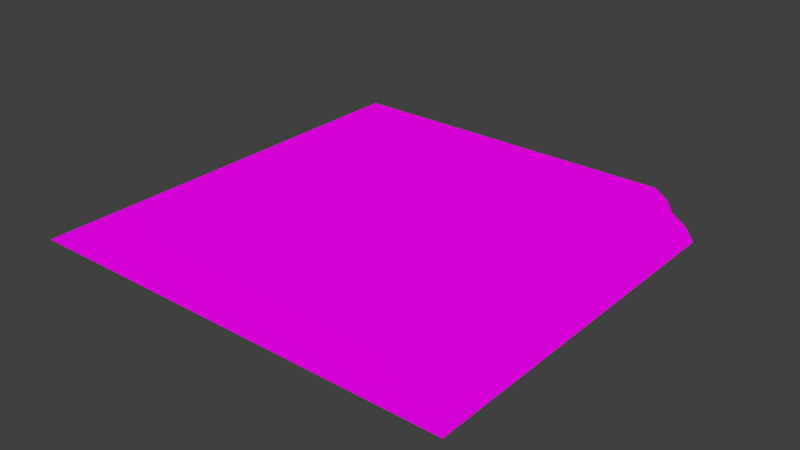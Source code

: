 # Source: singerCafeFlooar.blend  (saved by Blender 2.77.0; exported with 4.5.12 LTS)
import bpy
from mathutils import Matrix  # noqa: F401  (used for matrix-valued properties, if any)

bpy.ops.wm.read_factory_settings(use_empty=True)
scene = bpy.context.scene
scene.name = 'Scene'

# ---- collections
col_collection_1 = bpy.data.collections.new('Collection 1'); scene.collection.children.link(col_collection_1)

# ---- images (referenced by path relative to the original .blend; pixels are not part of the script)
import os
ASSET_DIR = os.environ.get("B2B_ASSET_DIR", "")  # directory of the original .blend (textures are referenced by path, not embedded)
HERE = os.path.dirname(os.path.abspath(__file__))  # packed textures are extracted next to this script under _unpacked/

def load_image(name, relpath, width, height, colorspace="sRGB"):
    """Load a texture the original file referenced (path relative to the .blend, or extracted next to this script)."""
    p = next((c for c in (os.path.join(HERE, relpath), os.path.join(ASSET_DIR, relpath)) if relpath and os.path.exists(c)), "")
    if p:
        img = bpy.data.images.load(p, check_existing=True)
        img.name = name
    else:  # same state as the original file: an image datablock whose file is absent (Cycles renders it pink)
        img = bpy.data.images.new(name, width, height)
        img.source = "FILE"
        img.filepath = "//" + (relpath or name)
    img.colorspace_settings.name = colorspace
    return img
img_colorpalette_jpg_001 = load_image('colorPalette.jpg.001', 'colorPalette.jpg', 1024, 1024, 'sRGB')

# ---- materials (node trees are filled in below, after node groups)
mat_material = bpy.data.materials.new('Material')
mat_material.alpha_threshold = 0.0
mat_material.roughness = 0.5
mat_material.line_color = (0.0, 0.0, 0.0, 1.0)

# ---- material node trees
mat_material.use_nodes = True; mat_material.node_tree.nodes.clear()
_N = mat_material.node_tree.nodes; _L = mat_material.node_tree.links
n0 = _N.new('ShaderNodeOutputMaterial'); n0.name = 'Material Output'; n0.location = (300, 300)
n1 = _N.new('ShaderNodeBsdfDiffuse'); n1.name = 'Diffuse BSDF'; n1.location = (10, 300)
n2 = _N.new('ShaderNodeTexCoord'); n2.name = 'Texture Coordinate'; n2.location = (-183, 230)
n3 = _N.new('ShaderNodeTexImage'); n3.name = 'Image Texture'; n3.location = (228, 132)
n3.width = 140
n3.image = img_colorpalette_jpg_001
_L.new(n1.outputs[0], n0.inputs[0])
_L.new(n2.outputs[2], n3.inputs[0])
_L.new(n3.outputs[0], n1.inputs[0])
n0.is_active_output = True

# ---- world
world_world = bpy.data.worlds.new('World'); scene.world = world_world
world_world.color = (0.05088, 0.05088, 0.05088)
world_world.use_sun_shadow = False
world_world.sun_shadow_jitter_overblur = 0.0
world_world.cycles.sampling_method = 'MANUAL'

# ---- meshes
me_cube = bpy.data.meshes.new('Cube')
me_cube.from_pydata([(3.058, 3.065, 0.0), (-3.747, 3.747, 0.0), (3.747, -3.747, 0.0), (-3.747, -3.747, 0.0), (2.758, 3.445, 0.0), (2.385, 3.747, 0.0), (1.703, 3.747, 0.0), (1.022, 3.747, 0.0), (0.3407, 3.747, 0.0), (-0.3407, 3.747, 0.0), (-1.022, 3.747, 0.0), (-1.703, 3.747, 0.0), (-2.385, 3.747, 0.0), (-3.066, 3.747, 0.0), (3.747, -3.066, 0.0), (3.747, -2.385, 0.0), (3.747, -1.703, 0.0), (3.747, -1.022, 0.0), (3.747, -0.3407, 0.0), (3.747, 0.3407, 0.0), (3.747, 1.022, 0.0), (3.747, 1.703, 0.0), (3.747, 2.385, 0.0), (3.439, 2.764, 0.0), (-3.066, -3.747, 0.0), (-2.385, -3.747, 0.0), (-1.703, -3.747, 0.0), (-1.022, -3.747, 0.0), (-0.3407, -3.747, 0.0), (0.3407, -3.747, 0.0), (1.022, -3.747, 0.0), (1.703, -3.747, 0.0), (2.385, -3.747, 0.0), (3.066, -3.747, 0.0), (-3.747, 3.066, 0.0), (-3.747, 2.385, 0.0), (-3.747, 1.703, 0.0), (-3.747, 1.022, 0.0), (-3.747, 0.3407, 0.0), (-3.747, -0.3407, 0.0), (-3.747, -1.022, 0.0), (-3.747, -1.703, 0.0), (-3.747, -2.385, 0.0), (-3.747, -3.066, 0.0), (-3.066, -3.066, 0.0), (-3.066, -2.385, 0.0), (-3.066, -1.703, 0.0), (-3.066, -1.022, 0.0), (-3.066, -0.3407, 0.0), (-3.066, 0.3407, 0.0), (-3.066, 1.022, 0.0), (-3.066, 1.703, 0.0), (-3.066, 2.385, 0.0), (-3.066, 3.066, 0.0), (-2.385, -3.066, 0.0), (-2.385, -2.385, 0.0), (-2.385, -1.703, 0.0), (-2.385, -1.022, 0.0), (-2.385, -0.3407, 0.0), (-2.385, 0.3407, 0.0), (-2.385, 1.022, 0.0), (-2.385, 1.703, 0.0), (-2.385, 2.385, 0.0), (-2.385, 3.066, 0.0), (-1.703, -3.066, 0.0), (-1.703, -2.385, 0.0), (-1.703, -1.703, 0.0), (-1.703, -1.022, 0.0), (-1.703, -0.3407, 0.0), (-1.703, 0.3407, 0.0), (-1.703, 1.022, 0.0), (-1.703, 1.703, 0.0), (-1.703, 2.385, 0.0), (-1.703, 3.066, 0.0), (-1.022, -3.066, 0.0), (-1.022, -2.385, 0.0), (-1.022, -1.703, 0.0), (-1.022, -1.022, 0.0), (-1.022, -0.3407, 0.0), (-1.022, 0.3407, 0.0), (-1.022, 1.022, 0.0), (-1.022, 1.703, 0.0), (-1.022, 2.385, 0.0), (-1.022, 3.066, 0.0), (-0.3407, -3.066, 0.0), (-0.3407, -2.385, 0.0), (-0.3407, -1.703, 0.0), (-0.3407, -1.022, 0.0), (-0.3407, -0.3407, 0.0), (-0.3407, 0.3407, 0.0), (-0.3407, 1.022, 0.0), (-0.3407, 1.703, 0.0), (-0.3407, 2.385, 0.0), (-0.3407, 3.066, 0.0), (0.3407, -3.066, 0.0), (0.3407, -2.385, 0.0), (0.3407, -1.703, 0.0), (0.3407, -1.022, 0.0), (0.3407, -0.3407, 0.0), (0.3407, 0.3407, 0.0), (0.3407, 1.022, 0.0), (0.3407, 1.703, 0.0), (0.3407, 2.385, 0.0), (0.3407, 3.066, 0.0), (1.022, -3.066, 0.0), (1.022, -2.385, 0.0), (1.022, -1.703, 0.0), (1.022, -1.022, 0.0), (1.022, -0.3407, 0.0), (1.022, 0.3407, 0.0), (1.022, 1.022, 0.0), (1.022, 1.703, 0.0), (1.022, 2.385, 0.0), (1.022, 3.066, 0.0), (1.703, -3.066, 0.0), (1.703, -2.385, 0.0), (1.703, -1.703, 0.0), (1.703, -1.022, 0.0), (1.703, -0.3407, 0.0), (1.703, 0.3407, 0.0), (1.703, 1.022, 0.0), (1.703, 1.703, 0.0), (1.703, 2.385, 0.0), (1.703, 3.066, 0.0), (2.385, -3.066, 0.0), (2.385, -2.385, 0.0), (2.385, -1.703, 0.0), (2.385, -1.022, 0.0), (2.385, -0.3407, 0.0), (2.385, 0.3407, 0.0), (2.385, 1.022, 0.0), (2.385, 1.703, 0.0), (2.385, 2.385, 0.0), (2.385, 3.066, 0.0), (3.066, -3.066, 0.0), (3.066, -2.385, 0.0), (3.066, -1.703, 0.0), (3.066, -1.022, 0.0), (3.066, -0.3407, 0.0), (3.066, 0.3407, 0.0), (3.066, 1.022, 0.0), (3.066, 1.703, 0.0), (3.066, 2.385, 0.0), (3.066, 3.066, 0.0)], [], [(143, 23, 0, 4), (34, 53, 13, 1), (53, 63, 12, 13), (63, 73, 11, 12), (73, 83, 10, 11), (83, 93, 9, 10), (93, 103, 8, 9), (103, 113, 7, 8), (113, 123, 6, 7), (123, 133, 5, 6), (133, 143, 4, 5), (3, 24, 44, 43), (43, 44, 45, 42), (42, 45, 46, 41), (41, 46, 47, 40), (40, 47, 48, 39), (39, 48, 49, 38), (38, 49, 50, 37), (37, 50, 51, 36), (36, 51, 52, 35), (35, 52, 53, 34), (24, 25, 54, 44), (44, 54, 55, 45), (45, 55, 56, 46), (46, 56, 57, 47), (47, 57, 58, 48), (48, 58, 59, 49), (49, 59, 60, 50), (50, 60, 61, 51), (51, 61, 62, 52), (52, 62, 63, 53), (25, 26, 64, 54), (54, 64, 65, 55), (55, 65, 66, 56), (56, 66, 67, 57), (57, 67, 68, 58), (58, 68, 69, 59), (59, 69, 70, 60), (60, 70, 71, 61), (61, 71, 72, 62), (62, 72, 73, 63), (26, 27, 74, 64), (64, 74, 75, 65), (65, 75, 76, 66), (66, 76, 77, 67), (67, 77, 78, 68), (68, 78, 79, 69), (69, 79, 80, 70), (70, 80, 81, 71), (71, 81, 82, 72), (72, 82, 83, 73), (27, 28, 84, 74), (74, 84, 85, 75), (75, 85, 86, 76), (76, 86, 87, 77), (77, 87, 88, 78), (78, 88, 89, 79), (79, 89, 90, 80), (80, 90, 91, 81), (81, 91, 92, 82), (82, 92, 93, 83), (28, 29, 94, 84), (84, 94, 95, 85), (85, 95, 96, 86), (86, 96, 97, 87), (87, 97, 98, 88), (88, 98, 99, 89), (89, 99, 100, 90), (90, 100, 101, 91), (91, 101, 102, 92), (92, 102, 103, 93), (29, 30, 104, 94), (94, 104, 105, 95), (95, 105, 106, 96), (96, 106, 107, 97), (97, 107, 108, 98), (98, 108, 109, 99), (99, 109, 110, 100), (100, 110, 111, 101), (101, 111, 112, 102), (102, 112, 113, 103), (30, 31, 114, 104), (104, 114, 115, 105), (105, 115, 116, 106), (106, 116, 117, 107), (107, 117, 118, 108), (108, 118, 119, 109), (109, 119, 120, 110), (110, 120, 121, 111), (111, 121, 122, 112), (112, 122, 123, 113), (31, 32, 124, 114), (114, 124, 125, 115), (115, 125, 126, 116), (116, 126, 127, 117), (117, 127, 128, 118), (118, 128, 129, 119), (119, 129, 130, 120), (120, 130, 131, 121), (121, 131, 132, 122), (122, 132, 133, 123), (32, 33, 134, 124), (124, 134, 135, 125), (125, 135, 136, 126), (126, 136, 137, 127), (127, 137, 138, 128), (128, 138, 139, 129), (129, 139, 140, 130), (130, 140, 141, 131), (131, 141, 142, 132), (132, 142, 143, 133), (33, 2, 14, 134), (134, 14, 15, 135), (135, 15, 16, 136), (136, 16, 17, 137), (137, 17, 18, 138), (138, 18, 19, 139), (139, 19, 20, 140), (140, 20, 21, 141), (141, 21, 22, 142), (142, 22, 23, 143)])
_uv = me_cube.uv_layers.new(name='UVMap')
_uv.uv.foreach_set('vector', [0.5294, 0.2318, 0.5294, 0.2314, 0.5297, 0.2314, 0.5297, 0.2318, 0.5294, 0.2362, 0.5294, 0.2358, 0.5297, 0.2358, 0.5297, 0.2362, 0.6142, 0.1201, 0.6142, 0.1197, 0.6145, 0.1197, 0.6145, 0.1201, 0.5294, 0.2353, 0.5294, 0.2349, 0.5297, 0.2349, 0.5297, 0.2353, 0.6142, 0.1192, 0.6142, 0.1188, 0.6145, 0.1188, 0.6145, 0.1192, 0.5294, 0.2345, 0.5294, 0.234, 0.5297, 0.234, 0.5297, 0.2345, 0.6142, 0.1183, 0.6142, 0.1179, 0.6145, 0.1179, 0.6145, 0.1183, 0.5294, 0.2336, 0.5294, 0.2331, 0.5297, 0.2331, 0.5297, 0.2336, 0.6142, 0.1175, 0.6142, 0.117, 0.6145, 0.117, 0.6145, 0.1175, 0.5294, 0.2327, 0.5294, 0.2323, 0.5297, 0.2323, 0.5297, 0.2327, 0.6142, 0.1166, 0.6142, 0.1161, 0.6145, 0.1161, 0.6145, 0.1166, 0.5267, 0.2362, 0.5267, 0.2358, 0.527, 0.2358, 0.527, 0.2362, 0.6117, 0.1205, 0.6117, 0.1201, 0.612, 0.1201, 0.612, 0.1205, 0.5273, 0.2362, 0.5273, 0.2358, 0.5275, 0.2358, 0.5275, 0.2362, 0.6123, 0.1205, 0.6123, 0.1201, 0.6126, 0.1201, 0.6126, 0.1205, 0.5278, 0.2362, 0.5278, 0.2358, 0.5281, 0.2358, 0.5281, 0.2362, 0.6128, 0.1205, 0.6128, 0.1201, 0.6131, 0.1201, 0.6131, 0.1205, 0.5284, 0.2362, 0.5284, 0.2358, 0.5286, 0.2358, 0.5286, 0.2362, 0.6134, 0.1205, 0.6134, 0.1201, 0.6137, 0.1201, 0.6137, 0.1205, 0.5289, 0.2362, 0.5289, 0.2358, 0.5292, 0.2358, 0.5292, 0.2362, 0.6139, 0.1205, 0.6139, 0.1201, 0.6142, 0.1201, 0.6142, 0.1205, 0.6115, 0.1201, 0.6115, 0.1197, 0.6117, 0.1197, 0.6117, 0.1201, 0.527, 0.2358, 0.527, 0.2353, 0.5273, 0.2353, 0.5273, 0.2358, 0.612, 0.1201, 0.612, 0.1197, 0.6123, 0.1197, 0.6123, 0.1201, 0.5275, 0.2358, 0.5275, 0.2353, 0.5278, 0.2353, 0.5278, 0.2358, 0.6126, 0.1201, 0.6126, 0.1197, 0.6128, 0.1197, 0.6128, 0.1201, 0.5281, 0.2358, 0.5281, 0.2353, 0.5284, 0.2353, 0.5284, 0.2358, 0.6131, 0.1201, 0.6131, 0.1197, 0.6134, 0.1197, 0.6134, 0.1201, 0.5286, 0.2358, 0.5286, 0.2353, 0.5289, 0.2353, 0.5289, 0.2358, 0.6137, 0.1201, 0.6137, 0.1197, 0.6139, 0.1197, 0.6139, 0.1201, 0.5292, 0.2358, 0.5292, 0.2353, 0.5294, 0.2353, 0.5294, 0.2358, 0.5267, 0.2353, 0.5267, 0.2349, 0.527, 0.2349, 0.527, 0.2353, 0.6117, 0.1197, 0.6117, 0.1192, 0.612, 0.1192, 0.612, 0.1197, 0.5273, 0.2353, 0.5273, 0.2349, 0.5275, 0.2349, 0.5275, 0.2353, 0.6123, 0.1197, 0.6123, 0.1192, 0.6126, 0.1192, 0.6126, 0.1197, 0.5278, 0.2353, 0.5278, 0.2349, 0.5281, 0.2349, 0.5281, 0.2353, 0.6128, 0.1197, 0.6128, 0.1192, 0.6131, 0.1192, 0.6131, 0.1197, 0.5284, 0.2353, 0.5284, 0.2349, 0.5286, 0.2349, 0.5286, 0.2353, 0.6134, 0.1197, 0.6134, 0.1192, 0.6137, 0.1192, 0.6137, 0.1197, 0.5289, 0.2353, 0.5289, 0.2349, 0.5292, 0.2349, 0.5292, 0.2353, 0.6139, 0.1197, 0.6139, 0.1192, 0.6142, 0.1192, 0.6142, 0.1197, 0.6115, 0.1192, 0.6115, 0.1188, 0.6117, 0.1188, 0.6117, 0.1192, 0.527, 0.2349, 0.527, 0.2345, 0.5273, 0.2345, 0.5273, 0.2349, 0.612, 0.1192, 0.612, 0.1188, 0.6123, 0.1188, 0.6123, 0.1192, 0.5275, 0.2349, 0.5275, 0.2345, 0.5278, 0.2345, 0.5278, 0.2349, 0.6126, 0.1192, 0.6126, 0.1188, 0.6128, 0.1188, 0.6128, 0.1192, 0.5281, 0.2349, 0.5281, 0.2345, 0.5284, 0.2345, 0.5284, 0.2349, 0.6131, 0.1192, 0.6131, 0.1188, 0.6134, 0.1188, 0.6134, 0.1192, 0.5286, 0.2349, 0.5286, 0.2345, 0.5289, 0.2345, 0.5289, 0.2349, 0.6137, 0.1192, 0.6137, 0.1188, 0.6139, 0.1188, 0.6139, 0.1192, 0.5292, 0.2349, 0.5292, 0.2345, 0.5294, 0.2345, 0.5294, 0.2349, 0.5267, 0.2345, 0.5267, 0.234, 0.527, 0.234, 0.527, 0.2345, 0.6117, 0.1188, 0.6117, 0.1183, 0.612, 0.1183, 0.612, 0.1188, 0.5273, 0.2345, 0.5273, 0.234, 0.5275, 0.234, 0.5275, 0.2345, 0.6123, 0.1188, 0.6123, 0.1183, 0.6126, 0.1183, 0.6126, 0.1188, 0.5278, 0.2345, 0.5278, 0.234, 0.5281, 0.234, 0.5281, 0.2345, 0.6128, 0.1188, 0.6128, 0.1183, 0.6131, 0.1183, 0.6131, 0.1188, 0.5284, 0.2345, 0.5284, 0.234, 0.5286, 0.234, 0.5286, 0.2345, 0.6134, 0.1188, 0.6134, 0.1183, 0.6137, 0.1183, 0.6137, 0.1188, 0.5289, 0.2345, 0.5289, 0.234, 0.5292, 0.234, 0.5292, 0.2345, 0.6139, 0.1188, 0.6139, 0.1183, 0.6142, 0.1183, 0.6142, 0.1188, 0.6115, 0.1183, 0.6115, 0.1179, 0.6117, 0.1179, 0.6117, 0.1183, 0.527, 0.234, 0.527, 0.2336, 0.5273, 0.2336, 0.5273, 0.234, 0.612, 0.1183, 0.612, 0.1179, 0.6123, 0.1179, 0.6123, 0.1183, 0.5275, 0.234, 0.5275, 0.2336, 0.5278, 0.2336, 0.5278, 0.234, 0.6126, 0.1183, 0.6126, 0.1179, 0.6128, 0.1179, 0.6128, 0.1183, 0.5281, 0.234, 0.5281, 0.2336, 0.5284, 0.2336, 0.5284, 0.234, 0.6131, 0.1183, 0.6131, 0.1179, 0.6134, 0.1179, 0.6134, 0.1183, 0.5286, 0.234, 0.5286, 0.2336, 0.5289, 0.2336, 0.5289, 0.234, 0.6137, 0.1183, 0.6137, 0.1179, 0.6139, 0.1179, 0.6139, 0.1183, 0.5292, 0.234, 0.5292, 0.2336, 0.5294, 0.2336, 0.5294, 0.234, 0.5267, 0.2336, 0.5267, 0.2331, 0.527, 0.2331, 0.527, 0.2336, 0.6117, 0.1179, 0.6117, 0.1175, 0.612, 0.1175, 0.612, 0.1179, 0.5273, 0.2336, 0.5273, 0.2331, 0.5275, 0.2331, 0.5275, 0.2336, 0.6123, 0.1179, 0.6123, 0.1175, 0.6126, 0.1175, 0.6126, 0.1179, 0.5278, 0.2336, 0.5278, 0.2331, 0.5281, 0.2331, 0.5281, 0.2336, 0.6128, 0.1179, 0.6128, 0.1175, 0.6131, 0.1175, 0.6131, 0.1179, 0.5284, 0.2336, 0.5284, 0.2331, 0.5286, 0.2331, 0.5286, 0.2336, 0.6134, 0.1179, 0.6134, 0.1175, 0.6137, 0.1175, 0.6137, 0.1179, 0.5289, 0.2336, 0.5289, 0.2331, 0.5292, 0.2331, 0.5292, 0.2336, 0.6139, 0.1179, 0.6139, 0.1175, 0.6142, 0.1175, 0.6142, 0.1179, 0.6115, 0.1175, 0.6115, 0.117, 0.6117, 0.117, 0.6117, 0.1175, 0.527, 0.2331, 0.527, 0.2327, 0.5273, 0.2327, 0.5273, 0.2331, 0.612, 0.1175, 0.612, 0.117, 0.6123, 0.117, 0.6123, 0.1175, 0.5275, 0.2331, 0.5275, 0.2327, 0.5278, 0.2327, 0.5278, 0.2331, 0.6126, 0.1175, 0.6126, 0.117, 0.6128, 0.117, 0.6128, 0.1175, 0.5281, 0.2331, 0.5281, 0.2327, 0.5284, 0.2327, 0.5284, 0.2331, 0.6131, 0.1175, 0.6131, 0.117, 0.6134, 0.117, 0.6134, 0.1175, 0.5286, 0.2331, 0.5286, 0.2327, 0.5289, 0.2327, 0.5289, 0.2331, 0.6137, 0.1175, 0.6137, 0.117, 0.6139, 0.117, 0.6139, 0.1175, 0.5292, 0.2331, 0.5292, 0.2327, 0.5294, 0.2327, 0.5294, 0.2331, 0.5267, 0.2327, 0.5267, 0.2323, 0.527, 0.2323, 0.527, 0.2327, 0.6117, 0.117, 0.6117, 0.1166, 0.612, 0.1166, 0.612, 0.117, 0.5273, 0.2327, 0.5273, 0.2323, 0.5275, 0.2323, 0.5275, 0.2327, 0.6123, 0.117, 0.6123, 0.1166, 0.6126, 0.1166, 0.6126, 0.117, 0.5278, 0.2327, 0.5278, 0.2323, 0.5281, 0.2323, 0.5281, 0.2327, 0.6128, 0.117, 0.6128, 0.1166, 0.6131, 0.1166, 0.6131, 0.117, 0.5284, 0.2327, 0.5284, 0.2323, 0.5286, 0.2323, 0.5286, 0.2327, 0.6134, 0.117, 0.6134, 0.1166, 0.6137, 0.1166, 0.6137, 0.117, 0.5289, 0.2327, 0.5289, 0.2323, 0.5292, 0.2323, 0.5292, 0.2327, 0.6139, 0.117, 0.6139, 0.1166, 0.6142, 0.1166, 0.6142, 0.117, 0.6115, 0.1166, 0.6115, 0.1161, 0.6117, 0.1161, 0.6117, 0.1166, 0.527, 0.2323, 0.527, 0.2318, 0.5273, 0.2318, 0.5273, 0.2323, 0.612, 0.1166, 0.612, 0.1161, 0.6123, 0.1161, 0.6123, 0.1166, 0.5275, 0.2323, 0.5275, 0.2318, 0.5278, 0.2318, 0.5278, 0.2323, 0.6126, 0.1166, 0.6126, 0.1161, 0.6128, 0.1161, 0.6128, 0.1166, 0.5281, 0.2323, 0.5281, 0.2318, 0.5284, 0.2318, 0.5284, 0.2323, 0.6131, 0.1166, 0.6131, 0.1161, 0.6134, 0.1161, 0.6134, 0.1166, 0.5286, 0.2323, 0.5286, 0.2318, 0.5289, 0.2318, 0.5289, 0.2323, 0.6137, 0.1166, 0.6137, 0.1161, 0.6139, 0.1161, 0.6139, 0.1166, 0.5292, 0.2323, 0.5292, 0.2318, 0.5294, 0.2318, 0.5294, 0.2323, 0.5267, 0.2318, 0.5267, 0.2314, 0.527, 0.2314, 0.527, 0.2318, 0.6117, 0.1161, 0.6117, 0.1157, 0.612, 0.1157, 0.612, 0.1161, 0.5273, 0.2318, 0.5273, 0.2314, 0.5275, 0.2314, 0.5275, 0.2318, 0.6123, 0.1161, 0.6123, 0.1157, 0.6126, 0.1157, 0.6126, 0.1161, 0.5278, 0.2318, 0.5278, 0.2314, 0.5281, 0.2314, 0.5281, 0.2318, 0.6128, 0.1161, 0.6128, 0.1157, 0.6131, 0.1157, 0.6131, 0.1161, 0.5284, 0.2318, 0.5284, 0.2314, 0.5286, 0.2314, 0.5286, 0.2318, 0.6134, 0.1161, 0.6134, 0.1157, 0.6137, 0.1157, 0.6137, 0.1161, 0.5289, 0.2318, 0.5289, 0.2314, 0.5292, 0.2314, 0.5292, 0.2318, 0.6139, 0.1161, 0.6139, 0.1157, 0.6142, 0.1157, 0.6142, 0.1161])
me_cube.materials.append(mat_material)
me_cube.use_remesh_preserve_volume = False
me_cube.use_remesh_preserve_attributes = False
me_cube.use_mirror_vertex_groups = False
me_cube.update()

# ---- objects
ob_cube = bpy.data.objects.new('Cube', me_cube)

# ---- transforms, parenting, visibility, modifiers, constraints
ob_cube.location = (0.0, 0.0, 0.0)
ob_cube.lock_rotations_4d = False
ob_cube.empty_display_type = 'ARROWS'
ob_cube.lineart.crease_threshold = 0.0

# ---- collection membership
col_collection_1.objects.link(ob_cube)

# ---- scene / render settings (as saved in the file)
scene.frame_start = 1; scene.frame_end = 250; scene.frame_set(1)
scene.render.engine = 'CYCLES'
scene.render.resolution_percentage = 50
scene.render.dither_intensity = 0.0
scene.cycles.use_denoising = False
scene.cycles.samples = 128
scene.cycles.sampling_pattern = 'TABULATED_SOBOL'
scene.cycles.light_sampling_threshold = 0.0
scene.cycles.use_adaptive_sampling = False
scene.cycles.use_light_tree = False
scene.cycles.blur_glossy = 0.0
scene.cycles.sample_clamp_indirect = 0.0
scene.view_settings.view_transform = 'Standard'
bpy.context.view_layer.update()

# ---- added for rendering (the .blend has no active camera and no usable light): camera, sun
cam_auto = bpy.data.cameras.new('AutoCamera')
cam_auto.lens = 50.0
cam_auto.sensor_width = 36.0
cam_auto.clip_end = 1000.0
ob_auto_camera = bpy.data.objects.new('AutoCamera', cam_auto)
scene.collection.objects.link(ob_auto_camera)
ob_auto_camera.location = (9.80605, -11.7673, 7.84484)
ob_auto_camera.rotation_euler = (1.09748, -7.21219e-08, 0.694738)
scene.camera = ob_auto_camera
light_auto_sun = bpy.data.lights.new('AutoSun', 'SUN')
light_auto_sun.energy = 3.0
light_auto_sun.angle = 0.0523599
ob_auto_sun = bpy.data.objects.new('AutoSun', light_auto_sun)
scene.collection.objects.link(ob_auto_sun)
ob_auto_sun.rotation_euler = (0.872665, 0.174533, 0.523599)
bpy.context.view_layer.update()
